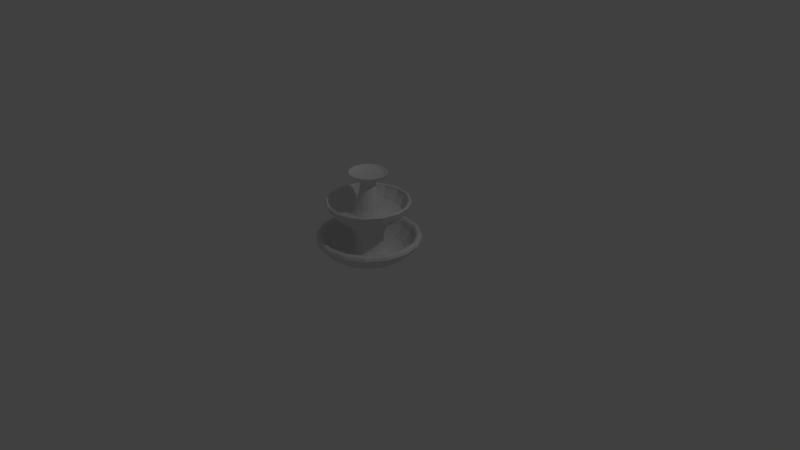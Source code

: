 # Source: Fountain.blend  (saved by Blender 2.79.0; exported with 4.5.12 LTS)
import bpy
from mathutils import Matrix  # noqa: F401  (used for matrix-valued properties, if any)

bpy.ops.wm.read_factory_settings(use_empty=True)
scene = bpy.context.scene
scene.name = 'Scene'

# ---- collections
col_collection_1 = bpy.data.collections.new('Collection 1'); scene.collection.children.link(col_collection_1)

# ---- world
world_world = bpy.data.worlds.new('World'); scene.world = world_world
world_world.color = (0.05088, 0.05088, 0.05088)
world_world.use_sun_shadow = False
world_world.sun_shadow_jitter_overblur = 0.0
world_world.cycles.sampling_method = 'MANUAL'

# ---- cameras
cam_camera = bpy.data.cameras.new('Camera')
cam_camera.clip_end = 100.0
cam_camera.lens = 35.0
cam_camera.sensor_width = 32.0
cam_camera.sensor_height = 18.0
cam_camera.ortho_scale = 7.314
cam_camera.dof.focus_distance = 0.0
cam_camera.dof.aperture_fstop = 128.0

# ---- lights
light_lamp = bpy.data.lights.new('Lamp', 'POINT')
light_lamp.transmission_factor = 0.0
light_lamp.cutoff_distance = 30.0
light_lamp.energy = 100.0
light_lamp.shadow_buffer_clip_start = 1.001
light_lamp.shadow_soft_size = 0.1
light_lamp.shadow_maximum_resolution = 0.006
light_lamp.use_absolute_resolution = True

# ---- meshes
me_plane = bpy.data.meshes.new('Plane')
me_plane.from_pydata([(0.0, 0.0, 7.55e-08), (0.0, 0.4, 7.55e-08), (-0.05269, 0.4905, 7.948e-08), (-0.1116, 0.5691, 8.393e-08), (-0.1779, 0.6373, 8.893e-08), (-0.2498, 0.6801, 9.436e-08), (-0.2879, 0.6708, 9.723e-08), (-0.3099, 0.6492, 9.889e-08), (-0.3046, 0.6205, 9.85e-08), (-0.2777, 0.5968, 9.646e-08), (-0.205, 0.5664, 9.098e-08), (-0.127, 0.508, 8.508e-08), (-0.08091, 0.4528, 8.161e-08), (-0.05592, 0.3851, 7.972e-08), (-0.05028, 0.3208, 7.929e-08), (-0.0593, 0.2577, 7.997e-08), (-0.1191, 0.2035, 8.449e-08), (-0.189, 0.1866, 8.977e-08), (-0.2961, 0.1923, 9.785e-08), (-0.3841, 0.2193, 1.045e-07), (-0.4596, 0.2678, 1.102e-07), (-0.542, 0.3603, 1.164e-07), (-0.572, 0.4249, 1.187e-07), (-0.66, 0.4994, 1.253e-07), (-0.7547, 0.5445, 1.325e-07), (-0.7705, 0.5298, 1.337e-07), (-0.7649, 0.5105, 1.332e-07), (-0.7209, 0.5005, 1.299e-07), (-0.669, 0.4768, 1.26e-07), (-0.6036, 0.4249, 1.211e-07), (-0.5873, 0.3757, 1.198e-07), (-0.5792, 0.3445, 1.192e-07), (-0.5747, 0.2723, 1.189e-07), (-0.6017, 0.2047, 1.209e-07), (-0.6795, 0.1674, 1.268e-07), (-0.7619, 0.1494, 1.33e-07), (-0.8679, 0.1178, 1.41e-07), (-0.9885, 0.09189, 1.501e-07), (-1.054, 0.1235, 1.551e-07), (-1.102, 0.1708, 1.587e-07), (-1.115, 0.2238, 1.597e-07), (-1.144, 0.2475, 1.619e-07), (-1.149, 0.2417, 1.623e-07), (-1.145, 0.2347, 1.62e-07), (-1.132, 0.2211, 1.609e-07), (-1.117, 0.1962, 1.599e-07), (-1.109, 0.173, 1.592e-07), (-1.102, 0.1243, 1.587e-07), (-1.092, 0.0782, 1.58e-07), (-1.09, 0.0, 1.578e-07), (-4.339e-16, -2.889e-08, 6.975e-08), (1.156e-08, 0.3696, 0.1531), (-0.05269, 0.4531, 0.1877), (-0.1116, 0.5257, 0.2178), (-0.1779, 0.5888, 0.2439), (-0.2498, 0.6283, 0.2603), (-0.2879, 0.6197, 0.2567), (-0.3099, 0.5998, 0.2485), (-0.3046, 0.5732, 0.2374), (-0.2777, 0.5514, 0.2284), (-0.205, 0.5232, 0.2167), (-0.127, 0.4693, 0.1944), (-0.08091, 0.4183, 0.1733), (-0.05592, 0.3558, 0.1474), (-0.05028, 0.2964, 0.1228), (-0.0593, 0.238, 0.0986), (-0.1191, 0.188, 0.07789), (-0.189, 0.1724, 0.07142), (-0.2961, 0.1776, 0.07357), (-0.3841, 0.2026, 0.08393), (-0.4596, 0.2474, 0.1025), (-0.542, 0.3329, 0.1379), (-0.572, 0.3926, 0.1626), (-0.66, 0.4614, 0.1911), (-0.7547, 0.503, 0.2084), (-0.7705, 0.4895, 0.2028), (-0.7649, 0.4716, 0.1953), (-0.7209, 0.4624, 0.1915), (-0.669, 0.4405, 0.1825), (-0.6036, 0.3926, 0.1626), (-0.5873, 0.3471, 0.1438), (-0.5792, 0.3183, 0.1318), (-0.5747, 0.2516, 0.1042), (-0.6017, 0.1891, 0.07832), (-0.6795, 0.1547, 0.06408), (-0.7619, 0.138, 0.05717), (-0.8679, 0.1089, 0.04509), (-0.9885, 0.0849, 0.03517), (-1.054, 0.1141, 0.04725), (-1.102, 0.1578, 0.06537), (-1.115, 0.2068, 0.08566), (-1.144, 0.2287, 0.09472), (-1.149, 0.2233, 0.09249), (-1.145, 0.2168, 0.08981), (-1.132, 0.2043, 0.08462), (-1.117, 0.1813, 0.07509), (-1.109, 0.1599, 0.06622), (-1.102, 0.1148, 0.04757), (-1.092, 0.07224, 0.02992), (-1.09, -2.889e-08, 1.52e-07), (-1.669e-15, -5.339e-08, 5.339e-08), (2.135e-08, 0.2828, 0.2828), (-0.05269, 0.3468, 0.3468), (-0.1116, 0.4024, 0.4024), (-0.1779, 0.4507, 0.4507), (-0.2498, 0.4809, 0.4809), (-0.2879, 0.4743, 0.4743), (-0.3099, 0.4591, 0.4591), (-0.3046, 0.4387, 0.4387), (-0.2777, 0.422, 0.422), (-0.205, 0.4005, 0.4005), (-0.127, 0.3592, 0.3592), (-0.08091, 0.3201, 0.3201), (-0.05592, 0.2723, 0.2723), (-0.05028, 0.2268, 0.2268), (-0.0593, 0.1822, 0.1822), (-0.1191, 0.1439, 0.1439), (-0.189, 0.132, 0.132), (-0.2961, 0.1359, 0.1359), (-0.3841, 0.1551, 0.1551), (-0.4596, 0.1894, 0.1894), (-0.542, 0.2548, 0.2548), (-0.572, 0.3005, 0.3005), (-0.66, 0.3531, 0.3531), (-0.7547, 0.385, 0.385), (-0.7705, 0.3746, 0.3746), (-0.7649, 0.3609, 0.3609), (-0.7209, 0.3539, 0.3539), (-0.669, 0.3372, 0.3372), (-0.6036, 0.3005, 0.3005), (-0.5873, 0.2657, 0.2657), (-0.5792, 0.2436, 0.2436), (-0.5747, 0.1926, 0.1926), (-0.6017, 0.1447, 0.1447), (-0.6795, 0.1184, 0.1184), (-0.7619, 0.1056, 0.1056), (-0.8679, 0.08332, 0.08332), (-0.9885, 0.06498, 0.06498), (-1.054, 0.0873, 0.0873), (-1.102, 0.1208, 0.1208), (-1.115, 0.1583, 0.1583), (-1.144, 0.175, 0.175), (-1.149, 0.1709, 0.1709), (-1.145, 0.1659, 0.1659), (-1.132, 0.1564, 0.1564), (-1.117, 0.1387, 0.1387), (-1.109, 0.1224, 0.1224), (-1.102, 0.0879, 0.0879), (-1.092, 0.05529, 0.05529), (-1.09, -5.339e-08, 1.357e-07), (-3.519e-15, -6.975e-08, 2.889e-08), (2.79e-08, 0.1531, 0.3696), (-0.05269, 0.1877, 0.4531), (-0.1116, 0.2178, 0.5257), (-0.1779, 0.2439, 0.5888), (-0.2498, 0.2603, 0.6283), (-0.2879, 0.2567, 0.6197), (-0.3099, 0.2485, 0.5998), (-0.3046, 0.2374, 0.5732), (-0.2777, 0.2284, 0.5514), (-0.205, 0.2167, 0.5232), (-0.127, 0.1944, 0.4693), (-0.08091, 0.1733, 0.4183), (-0.05592, 0.1474, 0.3558), (-0.05028, 0.1228, 0.2964), (-0.0593, 0.0986, 0.238), (-0.1191, 0.07789, 0.188), (-0.189, 0.07142, 0.1724), (-0.2961, 0.07357, 0.1776), (-0.3841, 0.08393, 0.2026), (-0.4596, 0.1025, 0.2474), (-0.542, 0.1379, 0.3329), (-0.572, 0.1626, 0.3926), (-0.66, 0.1911, 0.4614), (-0.7547, 0.2084, 0.503), (-0.7705, 0.2028, 0.4895), (-0.7649, 0.1953, 0.4716), (-0.7209, 0.1915, 0.4624), (-0.669, 0.1825, 0.4405), (-0.6036, 0.1626, 0.3926), (-0.5873, 0.1438, 0.3471), (-0.5792, 0.1318, 0.3183), (-0.5747, 0.1042, 0.2516), (-0.6017, 0.07832, 0.1891), (-0.6795, 0.06408, 0.1547), (-0.7619, 0.05717, 0.138), (-0.8679, 0.04509, 0.1089), (-0.9885, 0.03516, 0.0849), (-1.054, 0.04725, 0.1141), (-1.102, 0.06537, 0.1578), (-1.115, 0.08566, 0.2068), (-1.144, 0.09472, 0.2287), (-1.149, 0.09248, 0.2233), (-1.145, 0.08981, 0.2168), (-1.132, 0.08462, 0.2043), (-1.117, 0.07509, 0.1813), (-1.109, 0.06622, 0.1599), (-1.102, 0.04757, 0.1148), (-1.092, 0.02992, 0.07224), (-1.09, -6.975e-08, 1.112e-07), (-5.7e-15, -7.55e-08, -1.243e-14), (3.02e-08, -1.341e-07, 0.4), (-0.05269, -1.788e-07, 0.4905), (-0.1116, -1.639e-07, 0.5691), (-0.1779, -1.937e-07, 0.6373), (-0.2498, -1.788e-07, 0.6801), (-0.2879, -1.639e-07, 0.6708), (-0.3099, -2.086e-07, 0.6492), (-0.3046, -2.086e-07, 0.6205), (-0.2777, -1.639e-07, 0.5968), (-0.205, -1.937e-07, 0.5664), (-0.127, -1.341e-07, 0.508), (-0.08091, -1.192e-07, 0.4528), (-0.05592, -1.49e-07, 0.3851), (-0.05028, -1.267e-07, 0.3208), (-0.0593, -1.043e-07, 0.2577), (-0.1191, -1.118e-07, 0.2035), (-0.189, -9.686e-08, 0.1866), (-0.2961, -8.941e-08, 0.1923), (-0.3841, -1.043e-07, 0.2193), (-0.4596, -1.118e-07, 0.2678), (-0.542, -7.451e-08, 0.3603), (-0.572, -1.043e-07, 0.4249), (-0.66, -1.192e-07, 0.4994), (-0.7547, -1.341e-07, 0.5445), (-0.7705, -1.192e-07, 0.5298), (-0.7649, -1.192e-07, 0.5105), (-0.7209, -1.639e-07, 0.5005), (-0.669, -1.49e-07, 0.4768), (-0.6036, -1.341e-07, 0.4249), (-0.5873, -7.451e-08, 0.3757), (-0.5792, -1.192e-07, 0.3445), (-0.5747, -1.043e-07, 0.2723), (-0.6017, -1.192e-07, 0.2047), (-0.6795, -1.118e-07, 0.1674), (-0.7619, -1.118e-07, 0.1494), (-0.8679, -8.568e-08, 0.1178), (-0.9885, -8.568e-08, 0.09189), (-1.054, -9.313e-08, 0.1235), (-1.102, -1.08e-07, 0.1708), (-1.115, -1.043e-07, 0.2238), (-1.144, -1.192e-07, 0.2475), (-1.149, -1.118e-07, 0.2417), (-1.145, -1.118e-07, 0.2347), (-1.132, -8.941e-08, 0.2211), (-1.117, -1.192e-07, 0.1962), (-1.109, -1.118e-07, 0.173), (-1.102, -9.313e-08, 0.1243), (-1.092, -8.382e-08, 0.0782), (-1.09, -7.55e-08, 8.229e-08), (-7.881e-15, -6.975e-08, -2.889e-08), (2.79e-08, -0.1531, 0.3696), (-0.05269, -0.1877, 0.4531), (-0.1116, -0.2178, 0.5257), (-0.1779, -0.2439, 0.5888), (-0.2498, -0.2603, 0.6283), (-0.2879, -0.2567, 0.6197), (-0.3099, -0.2485, 0.5998), (-0.3046, -0.2374, 0.5732), (-0.2777, -0.2284, 0.5514), (-0.205, -0.2167, 0.5232), (-0.127, -0.1944, 0.4693), (-0.08091, -0.1733, 0.4183), (-0.05592, -0.1474, 0.3558), (-0.05028, -0.1228, 0.2964), (-0.0593, -0.0986, 0.238), (-0.1191, -0.07789, 0.188), (-0.189, -0.07142, 0.1724), (-0.2961, -0.07357, 0.1776), (-0.3841, -0.08393, 0.2026), (-0.4596, -0.1025, 0.2474), (-0.542, -0.1379, 0.3329), (-0.572, -0.1626, 0.3926), (-0.66, -0.1911, 0.4614), (-0.7547, -0.2084, 0.503), (-0.7705, -0.2028, 0.4895), (-0.7649, -0.1953, 0.4716), (-0.7209, -0.1915, 0.4624), (-0.669, -0.1825, 0.4405), (-0.6036, -0.1626, 0.3926), (-0.5873, -0.1438, 0.3471), (-0.5792, -0.1318, 0.3183), (-0.5747, -0.1042, 0.2516), (-0.6017, -0.07832, 0.1891), (-0.6795, -0.06408, 0.1547), (-0.7619, -0.05717, 0.138), (-0.8679, -0.04509, 0.1089), (-0.9885, -0.03517, 0.0849), (-1.054, -0.04725, 0.1141), (-1.102, -0.06537, 0.1578), (-1.115, -0.08566, 0.2068), (-1.144, -0.09472, 0.2287), (-1.149, -0.09248, 0.2233), (-1.145, -0.08981, 0.2168), (-1.132, -0.08462, 0.2043), (-1.117, -0.07509, 0.1813), (-1.109, -0.06622, 0.1599), (-1.102, -0.04757, 0.1148), (-1.092, -0.02992, 0.07224), (-1.09, -6.975e-08, 5.34e-08), (-9.73e-15, -5.339e-08, -5.339e-08), (2.135e-08, -0.2828, 0.2828), (-0.05269, -0.3468, 0.3468), (-0.1116, -0.4024, 0.4024), (-0.1779, -0.4507, 0.4507), (-0.2498, -0.4809, 0.4809), (-0.2879, -0.4743, 0.4743), (-0.3099, -0.4591, 0.4591), (-0.3046, -0.4387, 0.4387), (-0.2777, -0.422, 0.422), (-0.205, -0.4005, 0.4005), (-0.127, -0.3592, 0.3592), (-0.08091, -0.3201, 0.3201), (-0.05592, -0.2723, 0.2723), (-0.05028, -0.2268, 0.2268), (-0.0593, -0.1822, 0.1822), (-0.1191, -0.1439, 0.1439), (-0.189, -0.132, 0.132), (-0.2961, -0.1359, 0.1359), (-0.3841, -0.1551, 0.1551), (-0.4596, -0.1894, 0.1894), (-0.542, -0.2548, 0.2548), (-0.572, -0.3005, 0.3005), (-0.66, -0.3531, 0.3531), (-0.7547, -0.385, 0.385), (-0.7705, -0.3746, 0.3746), (-0.7649, -0.3609, 0.3609), (-0.7209, -0.3539, 0.3539), (-0.669, -0.3372, 0.3372), (-0.6036, -0.3005, 0.3005), (-0.5873, -0.2657, 0.2657), (-0.5792, -0.2436, 0.2436), (-0.5747, -0.1926, 0.1926), (-0.6017, -0.1447, 0.1447), (-0.6795, -0.1184, 0.1184), (-0.7619, -0.1056, 0.1056), (-0.8679, -0.08332, 0.08332), (-0.9885, -0.06498, 0.06498), (-1.054, -0.0873, 0.0873), (-1.102, -0.1208, 0.1208), (-1.115, -0.1583, 0.1583), (-1.144, -0.175, 0.175), (-1.149, -0.1709, 0.1709), (-1.145, -0.1659, 0.1659), (-1.132, -0.1564, 0.1564), (-1.117, -0.1387, 0.1387), (-1.109, -0.1224, 0.1224), (-1.102, -0.0879, 0.0879), (-1.092, -0.05529, 0.05529), (-1.09, -5.339e-08, 2.891e-08), (-1.097e-14, -2.889e-08, -6.975e-08), (1.156e-08, -0.3696, 0.1531), (-0.05269, -0.4531, 0.1877), (-0.1116, -0.5257, 0.2178), (-0.1779, -0.5888, 0.2439), (-0.2498, -0.6283, 0.2603), (-0.2879, -0.6197, 0.2567), (-0.3099, -0.5998, 0.2485), (-0.3046, -0.5732, 0.2374), (-0.2777, -0.5514, 0.2284), (-0.205, -0.5232, 0.2167), (-0.127, -0.4693, 0.1944), (-0.08091, -0.4183, 0.1733), (-0.05592, -0.3558, 0.1474), (-0.05028, -0.2964, 0.1228), (-0.0593, -0.238, 0.0986), (-0.1191, -0.188, 0.07789), (-0.189, -0.1724, 0.07142), (-0.2961, -0.1776, 0.07357), (-0.3841, -0.2026, 0.08393), (-0.4596, -0.2474, 0.1025), (-0.542, -0.3329, 0.1379), (-0.572, -0.3926, 0.1626), (-0.66, -0.4614, 0.1911), (-0.7547, -0.503, 0.2084), (-0.7705, -0.4895, 0.2028), (-0.7649, -0.4716, 0.1953), (-0.7209, -0.4624, 0.1915), (-0.669, -0.4405, 0.1825), (-0.6036, -0.3926, 0.1626), (-0.5873, -0.3471, 0.1438), (-0.5792, -0.3183, 0.1318), (-0.5747, -0.2516, 0.1042), (-0.6017, -0.1891, 0.07832), (-0.6795, -0.1547, 0.06408), (-0.7619, -0.138, 0.05717), (-0.8679, -0.1089, 0.04509), (-0.9885, -0.0849, 0.03517), (-1.054, -0.1141, 0.04725), (-1.102, -0.1578, 0.06537), (-1.115, -0.2068, 0.08566), (-1.144, -0.2287, 0.09472), (-1.149, -0.2233, 0.09248), (-1.145, -0.2168, 0.08981), (-1.132, -0.2043, 0.08462), (-1.117, -0.1813, 0.07509), (-1.109, -0.1599, 0.06622), (-1.102, -0.1148, 0.04757), (-1.092, -0.07224, 0.02992), (-1.09, -2.889e-08, 1.254e-08), (-1.14e-14, 1.776e-14, -7.55e-08), (-2.47e-14, -0.4, -2.384e-07), (-0.05269, -0.4905, -2.533e-07), (-0.1116, -0.5691, -2.533e-07), (-0.1779, -0.6373, -2.831e-07), (-0.2498, -0.6801, -2.384e-07), (-0.2879, -0.6708, -2.086e-07), (-0.3099, -0.6492, -2.384e-07), (-0.3046, -0.6205, -2.384e-07), (-0.2777, -0.5968, -2.533e-07), (-0.205, -0.5664, -2.831e-07), (-0.127, -0.508, -1.937e-07), (-0.08091, -0.4528, -1.639e-07), (-0.05592, -0.3851, -1.788e-07), (-0.05028, -0.3208, -1.863e-07), (-0.0593, -0.2577, -1.416e-07), (-0.1191, -0.2035, -1.192e-07), (-0.189, -0.1866, -8.941e-08), (-0.2961, -0.1923, -8.196e-08), (-0.3841, -0.2193, -1.043e-07), (-0.4596, -0.2678, -1.192e-07), (-0.542, -0.3603, -7.451e-08), (-0.572, -0.4249, -1.341e-07), (-0.66, -0.4994, -1.49e-07), (-0.7547, -0.5445, -1.639e-07), (-0.7705, -0.5298, -1.192e-07), (-0.7649, -0.5105, -1.192e-07), (-0.7209, -0.5005, -2.086e-07), (-0.669, -0.4768, -1.788e-07), (-0.6036, -0.4249, -1.788e-07), (-0.5873, -0.3757, -5.96e-08), (-0.5792, -0.3445, -1.416e-07), (-0.5747, -0.2723, -9.686e-08), (-0.6017, -0.2047, -1.043e-07), (-0.6795, -0.1674, -8.941e-08), (-0.7619, -0.1494, -7.451e-08), (-0.8679, -0.1178, -4.843e-08), (-0.9885, -0.09189, -2.608e-08), (-1.054, -0.1235, -2.98e-08), (-1.102, -0.1708, -3.725e-08), (-1.115, -0.2238, -5.215e-08), (-1.144, -0.2475, -7.451e-08), (-1.149, -0.2417, -5.96e-08), (-1.145, -0.2347, -5.96e-08), (-1.132, -0.2211, -2.98e-08), (-1.117, -0.1962, -5.215e-08), (-1.109, -0.173, -5.215e-08), (-1.102, -0.1243, -1.863e-08), (-1.092, -0.0782, -1.49e-08), (-1.09, -3.997e-15, 6.793e-09), (-1.097e-14, 2.889e-08, -6.975e-08), (-1.156e-08, -0.3696, -0.1531), (-0.05269, -0.4531, -0.1877), (-0.1116, -0.5257, -0.2178), (-0.1779, -0.5888, -0.2439), (-0.2498, -0.6283, -0.2603), (-0.2879, -0.6197, -0.2567), (-0.3099, -0.5998, -0.2485), (-0.3046, -0.5732, -0.2374), (-0.2777, -0.5514, -0.2284), (-0.205, -0.5232, -0.2167), (-0.127, -0.4693, -0.1944), (-0.08091, -0.4183, -0.1733), (-0.05592, -0.3558, -0.1474), (-0.05028, -0.2964, -0.1228), (-0.0593, -0.238, -0.0986), (-0.1191, -0.188, -0.07789), (-0.189, -0.1724, -0.07142), (-0.2961, -0.1776, -0.07357), (-0.3841, -0.2026, -0.08393), (-0.4596, -0.2474, -0.1025), (-0.542, -0.3329, -0.1379), (-0.572, -0.3926, -0.1626), (-0.66, -0.4614, -0.1911), (-0.7547, -0.503, -0.2084), (-0.7705, -0.4895, -0.2028), (-0.7649, -0.4716, -0.1953), (-0.7209, -0.4624, -0.1915), (-0.669, -0.4405, -0.1825), (-0.6036, -0.3926, -0.1626), (-0.5873, -0.3471, -0.1438), (-0.5792, -0.3183, -0.1318), (-0.5747, -0.2516, -0.1042), (-0.6017, -0.1891, -0.07832), (-0.6795, -0.1547, -0.06408), (-0.7619, -0.138, -0.05717), (-0.8679, -0.1089, -0.04509), (-0.9885, -0.0849, -0.03517), (-1.054, -0.1141, -0.04725), (-1.102, -0.1578, -0.06537), (-1.115, -0.2068, -0.08566), (-1.144, -0.2287, -0.09472), (-1.149, -0.2233, -0.09248), (-1.145, -0.2168, -0.08981), (-1.132, -0.2043, -0.08462), (-1.117, -0.1813, -0.07509), (-1.109, -0.1599, -0.06622), (-1.102, -0.1148, -0.04757), (-1.092, -0.07224, -0.02992), (-1.09, 2.889e-08, 1.254e-08), (-9.73e-15, 5.339e-08, -5.339e-08), (-2.135e-08, -0.2828, -0.2828), (-0.05269, -0.3468, -0.3468), (-0.1116, -0.4024, -0.4024), (-0.1779, -0.4507, -0.4507), (-0.2498, -0.4809, -0.4809), (-0.2879, -0.4743, -0.4743), (-0.3099, -0.4591, -0.4591), (-0.3046, -0.4387, -0.4387), (-0.2777, -0.422, -0.422), (-0.205, -0.4005, -0.4005), (-0.127, -0.3592, -0.3592), (-0.08091, -0.3201, -0.3201), (-0.05592, -0.2723, -0.2723), (-0.05028, -0.2268, -0.2268), (-0.0593, -0.1822, -0.1822), (-0.1191, -0.1439, -0.1439), (-0.189, -0.132, -0.132), (-0.2961, -0.1359, -0.1359), (-0.3841, -0.1551, -0.1551), (-0.4596, -0.1894, -0.1894), (-0.542, -0.2548, -0.2548), (-0.572, -0.3005, -0.3005), (-0.66, -0.3531, -0.3531), (-0.7547, -0.385, -0.385), (-0.7705, -0.3746, -0.3746), (-0.7649, -0.3609, -0.3609), (-0.7209, -0.3539, -0.3539), (-0.669, -0.3372, -0.3372), (-0.6036, -0.3005, -0.3005), (-0.5873, -0.2657, -0.2657), (-0.5792, -0.2436, -0.2436), (-0.5747, -0.1926, -0.1926), (-0.6017, -0.1447, -0.1447), (-0.6795, -0.1184, -0.1184), (-0.7619, -0.1056, -0.1056), (-0.8679, -0.08332, -0.08332), (-0.9885, -0.06498, -0.06498), (-1.054, -0.0873, -0.0873), (-1.102, -0.1208, -0.1208), (-1.115, -0.1583, -0.1583), (-1.144, -0.175, -0.175), (-1.149, -0.1709, -0.1709), (-1.145, -0.1659, -0.1659), (-1.132, -0.1564, -0.1564), (-1.117, -0.1387, -0.1387), (-1.109, -0.1224, -0.1224), (-1.102, -0.0879, -0.0879), (-1.092, -0.05529, -0.05529), (-1.09, 5.339e-08, 2.891e-08), (-7.881e-15, 6.975e-08, -2.889e-08), (-2.79e-08, -0.1531, -0.3696), (-0.05269, -0.1877, -0.4531), (-0.1116, -0.2178, -0.5257), (-0.1779, -0.2439, -0.5888), (-0.2498, -0.2603, -0.6283), (-0.2879, -0.2567, -0.6197), (-0.3099, -0.2485, -0.5998), (-0.3046, -0.2374, -0.5732), (-0.2777, -0.2284, -0.5514), (-0.205, -0.2167, -0.5232), (-0.127, -0.1944, -0.4693), (-0.08091, -0.1733, -0.4183), (-0.05592, -0.1474, -0.3558), (-0.05028, -0.1228, -0.2964), (-0.0593, -0.0986, -0.238), (-0.1191, -0.07789, -0.188), (-0.189, -0.07142, -0.1724), (-0.2961, -0.07357, -0.1776), (-0.3841, -0.08393, -0.2026), (-0.4596, -0.1025, -0.2474), (-0.542, -0.1379, -0.3329), (-0.572, -0.1626, -0.3926), (-0.66, -0.1911, -0.4614), (-0.7547, -0.2084, -0.503), (-0.7705, -0.2027, -0.4895), (-0.7649, -0.1953, -0.4716), (-0.7209, -0.1915, -0.4624), (-0.669, -0.1825, -0.4405), (-0.6036, -0.1626, -0.3926), (-0.5873, -0.1438, -0.3471), (-0.5792, -0.1318, -0.3183), (-0.5747, -0.1042, -0.2516), (-0.6017, -0.07832, -0.1891), (-0.6795, -0.06408, -0.1547), (-0.7619, -0.05717, -0.138), (-0.8679, -0.04509, -0.1089), (-0.9885, -0.03516, -0.0849), (-1.054, -0.04725, -0.1141), (-1.102, -0.06537, -0.1578), (-1.115, -0.08566, -0.2068), (-1.144, -0.09472, -0.2287), (-1.149, -0.09248, -0.2233), (-1.145, -0.08981, -0.2168), (-1.132, -0.08462, -0.2043), (-1.117, -0.07509, -0.1813), (-1.109, -0.06622, -0.1599), (-1.102, -0.04757, -0.1148), (-1.092, -0.02992, -0.07224), (-1.09, 6.975e-08, 5.34e-08), (-5.7e-15, 7.55e-08, 2.487e-14), (-3.02e-08, 3.129e-07, -0.4), (-0.05269, 3.278e-07, -0.4905), (-0.1116, 3.427e-07, -0.5691), (-0.1779, 3.427e-07, -0.6373), (-0.2498, 3.427e-07, -0.6801), (-0.2879, 3.278e-07, -0.6708), (-0.3099, 3.576e-07, -0.6492), (-0.3046, 3.725e-07, -0.6205), (-0.2777, 3.874e-07, -0.5968), (-0.205, 3.427e-07, -0.5664), (-0.127, 2.384e-07, -0.508), (-0.08091, 2.235e-07, -0.4528), (-0.05592, 2.384e-07, -0.3851), (-0.05028, 2.31e-07, -0.3208), (-0.0593, 1.788e-07, -0.2577), (-0.1191, 1.192e-07, -0.2035), (-0.189, 1.043e-07, -0.1866), (-0.2961, 1.49e-07, -0.1923), (-0.3841, 1.565e-07, -0.2193), (-0.4596, 1.937e-07, -0.2678), (-0.542, 1.639e-07, -0.3603), (-0.572, 2.533e-07, -0.4249), (-0.66, 2.831e-07, -0.4994), (-0.7547, 3.278e-07, -0.5445), (-0.7705, 2.682e-07, -0.5298), (-0.7649, 2.682e-07, -0.5105), (-0.7209, 3.576e-07, -0.5005), (-0.669, 2.831e-07, -0.4768), (-0.6036, 2.831e-07, -0.4249), (-0.5873, 1.639e-07, -0.3757), (-0.5792, 2.533e-07, -0.3445), (-0.5747, 1.639e-07, -0.2723), (-0.6017, 1.788e-07, -0.2047), (-0.6795, 1.453e-07, -0.1674), (-0.7619, 1.416e-07, -0.1494), (-0.8679, 1.267e-07, -0.1178), (-0.9885, 1.155e-07, -0.09189), (-1.054, 1.267e-07, -0.1235), (-1.102, 1.341e-07, -0.1708), (-1.115, 1.416e-07, -0.2238), (-1.144, 1.639e-07, -0.2475), (-1.149, 1.863e-07, -0.2417), (-1.145, 1.639e-07, -0.2347), (-1.132, 1.341e-07, -0.2211), (-1.117, 1.49e-07, -0.1962), (-1.109, 1.49e-07, -0.173), (-1.102, 1.192e-07, -0.1243), (-1.092, 1.062e-07, -0.0782), (-1.09, 7.55e-08, 8.229e-08), (-3.519e-15, 6.975e-08, 2.889e-08), (-2.79e-08, 0.1531, -0.3696), (-0.05269, 0.1877, -0.4531), (-0.1116, 0.2178, -0.5257), (-0.1779, 0.2439, -0.5888), (-0.2498, 0.2603, -0.6283), (-0.2879, 0.2567, -0.6197), (-0.3099, 0.2485, -0.5998), (-0.3046, 0.2374, -0.5732), (-0.2777, 0.2284, -0.5514), (-0.205, 0.2167, -0.5232), (-0.127, 0.1944, -0.4693), (-0.08091, 0.1733, -0.4183), (-0.05592, 0.1474, -0.3558), (-0.05028, 0.1228, -0.2964), (-0.0593, 0.0986, -0.238), (-0.1191, 0.07789, -0.188), (-0.189, 0.07142, -0.1724), (-0.2961, 0.07357, -0.1776), (-0.3841, 0.08393, -0.2026), (-0.4596, 0.1025, -0.2474), (-0.542, 0.1379, -0.3329), (-0.572, 0.1626, -0.3926), (-0.66, 0.1911, -0.4614), (-0.7547, 0.2084, -0.503), (-0.7705, 0.2028, -0.4895), (-0.7649, 0.1953, -0.4716), (-0.7209, 0.1915, -0.4624), (-0.669, 0.1825, -0.4405), (-0.6036, 0.1626, -0.3926), (-0.5873, 0.1438, -0.3471), (-0.5792, 0.1318, -0.3183), (-0.5747, 0.1042, -0.2516), (-0.6017, 0.07832, -0.1891), (-0.6795, 0.06408, -0.1547), (-0.7619, 0.05717, -0.138), (-0.8679, 0.04509, -0.1089), (-0.9885, 0.03517, -0.0849), (-1.054, 0.04725, -0.1141), (-1.102, 0.06537, -0.1578), (-1.115, 0.08566, -0.2068), (-1.144, 0.09472, -0.2287), (-1.149, 0.09249, -0.2233), (-1.145, 0.08981, -0.2168), (-1.132, 0.08462, -0.2043), (-1.117, 0.07509, -0.1813), (-1.109, 0.06622, -0.1599), (-1.102, 0.04757, -0.1148), (-1.092, 0.02992, -0.07224), (-1.09, 6.975e-08, 1.112e-07), (-1.669e-15, 5.339e-08, 5.339e-08), (-2.135e-08, 0.2828, -0.2828), (-0.05269, 0.3468, -0.3468), (-0.1116, 0.4024, -0.4024), (-0.1779, 0.4507, -0.4507), (-0.2498, 0.4809, -0.4809), (-0.2879, 0.4743, -0.4743), (-0.3099, 0.4591, -0.4591), (-0.3046, 0.4387, -0.4387), (-0.2777, 0.422, -0.422), (-0.205, 0.4005, -0.4005), (-0.127, 0.3592, -0.3592), (-0.08091, 0.3201, -0.3201), (-0.05592, 0.2723, -0.2723), (-0.05028, 0.2268, -0.2268), (-0.0593, 0.1822, -0.1822), (-0.1191, 0.1439, -0.1439), (-0.189, 0.132, -0.132), (-0.2961, 0.1359, -0.1359), (-0.3841, 0.1551, -0.1551), (-0.4596, 0.1894, -0.1894), (-0.542, 0.2548, -0.2548), (-0.572, 0.3005, -0.3005), (-0.66, 0.3531, -0.3531), (-0.7547, 0.385, -0.385), (-0.7705, 0.3746, -0.3746), (-0.7649, 0.3609, -0.3609), (-0.7209, 0.3539, -0.3539), (-0.669, 0.3372, -0.3372), (-0.6036, 0.3005, -0.3005), (-0.5873, 0.2657, -0.2657), (-0.5792, 0.2436, -0.2436), (-0.5747, 0.1926, -0.1926), (-0.6017, 0.1447, -0.1447), (-0.6795, 0.1184, -0.1184), (-0.7619, 0.1056, -0.1056), (-0.8679, 0.08332, -0.08332), (-0.9885, 0.06498, -0.06498), (-1.054, 0.0873, -0.0873), (-1.102, 0.1208, -0.1208), (-1.115, 0.1583, -0.1583), (-1.144, 0.175, -0.175), (-1.149, 0.1709, -0.1709), (-1.145, 0.1659, -0.1659), (-1.132, 0.1564, -0.1564), (-1.117, 0.1387, -0.1387), (-1.109, 0.1224, -0.1224), (-1.102, 0.0879, -0.0879), (-1.092, 0.05529, -0.05529), (-1.09, 5.339e-08, 1.357e-07), (-4.339e-16, 2.889e-08, 6.975e-08), (-1.156e-08, 0.3696, -0.1531), (-0.05269, 0.4531, -0.1877), (-0.1116, 0.5257, -0.2178), (-0.1779, 0.5888, -0.2439), (-0.2498, 0.6283, -0.2603), (-0.2879, 0.6197, -0.2567), (-0.3099, 0.5998, -0.2485), (-0.3046, 0.5732, -0.2374), (-0.2777, 0.5514, -0.2284), (-0.205, 0.5232, -0.2167), (-0.127, 0.4693, -0.1944), (-0.08091, 0.4183, -0.1733), (-0.05592, 0.3558, -0.1474), (-0.05028, 0.2964, -0.1228), (-0.0593, 0.238, -0.0986), (-0.1191, 0.188, -0.07789), (-0.189, 0.1724, -0.07142), (-0.2961, 0.1776, -0.07357), (-0.3841, 0.2026, -0.08393), (-0.4596, 0.2474, -0.1025), (-0.542, 0.3329, -0.1379), (-0.572, 0.3926, -0.1626), (-0.66, 0.4614, -0.1911), (-0.7547, 0.503, -0.2084), (-0.7705, 0.4895, -0.2027), (-0.7649, 0.4716, -0.1953), (-0.7209, 0.4624, -0.1915), (-0.669, 0.4405, -0.1825), (-0.6036, 0.3926, -0.1626), (-0.5873, 0.3471, -0.1438), (-0.5792, 0.3183, -0.1318), (-0.5747, 0.2516, -0.1042), (-0.6017, 0.1891, -0.07832), (-0.6795, 0.1547, -0.06408), (-0.7619, 0.138, -0.05717), (-0.8679, 0.1089, -0.04509), (-0.9885, 0.0849, -0.03516), (-1.054, 0.1141, -0.04725), (-1.102, 0.1578, -0.06537), (-1.115, 0.2068, -0.08566), (-1.144, 0.2287, -0.09472), (-1.149, 0.2233, -0.09248), (-1.145, 0.2168, -0.08981), (-1.132, 0.2043, -0.08462), (-1.117, 0.1813, -0.07509), (-1.109, 0.1599, -0.06622), (-1.102, 0.1148, -0.04757), (-1.092, 0.07224, -0.02992), (-1.09, 2.889e-08, 1.52e-07), (-7.676e-22, -3.197e-14, 7.55e-08), (3.275e-14, 0.4, 3.576e-07), (-0.05269, 0.4905, 3.874e-07), (-0.1116, 0.5691, 3.725e-07), (-0.1779, 0.6373, 4.172e-07), (-0.2498, 0.6801, 4.023e-07), (-0.2879, 0.6708, 4.619e-07), (-0.3099, 0.6492, 4.619e-07), (-0.3046, 0.6205, 5.066e-07), (-0.2777, 0.5968, 5.513e-07), (-0.205, 0.5664, 4.023e-07), (-0.127, 0.508, 2.831e-07), (-0.08091, 0.4528, 2.831e-07), (-0.05592, 0.3851, 2.98e-07), (-0.05028, 0.3208, 2.533e-07), (-0.0593, 0.2577, 2.235e-07), (-0.1191, 0.2035, 1.192e-07), (-0.189, 0.1866, 1.49e-07), (-0.2961, 0.1923, 2.086e-07), (-0.3841, 0.2193, 2.161e-07), (-0.4596, 0.2678, 2.608e-07), (-0.542, 0.3603, 2.384e-07), (-0.572, 0.4249, 3.427e-07), (-0.66, 0.4994, 4.023e-07), (-0.7547, 0.5445, 4.47e-07), (-0.7705, 0.5298, 4.172e-07), (-0.7649, 0.5105, 4.023e-07), (-0.7209, 0.5005, 5.215e-07), (-0.669, 0.4768, 4.172e-07), (-0.6036, 0.4249, 3.725e-07), (-0.5873, 0.3757, 2.086e-07), (-0.5792, 0.3445, 3.502e-07), (-0.5747, 0.2723, 2.31e-07), (-0.6017, 0.2047, 2.533e-07), (-0.6795, 0.1674, 2.161e-07), (-0.7619, 0.1494, 2.161e-07), (-0.8679, 0.1178, 1.974e-07), (-0.9885, 0.09189, 2.049e-07), (-1.054, 0.1235, 2.31e-07), (-1.102, 0.1708, 2.459e-07), (-1.115, 0.2238, 2.608e-07), (-1.144, 0.2475, 2.831e-07), (-1.149, 0.2417, 2.98e-07), (-1.145, 0.2347, 2.757e-07), (-1.132, 0.2211, 2.533e-07), (-1.117, 0.1962, 2.608e-07), (-1.109, 0.173, 2.57e-07), (-1.102, 0.1243, 2.235e-07), (-1.092, 0.0782, 1.974e-07), (-1.09, -2.842e-14, 1.578e-07)], [], [(23, 24, 74, 73), (10, 11, 61, 60), (37, 38, 88, 87), (24, 25, 75, 74), (11, 12, 62, 61), (38, 39, 89, 88), (25, 26, 76, 75), (12, 13, 63, 62), (39, 40, 90, 89), (26, 27, 77, 76), (13, 14, 64, 63), (40, 41, 91, 90), (0, 1, 51, 50), (27, 28, 78, 77), (14, 15, 65, 64), (41, 42, 92, 91), (1, 2, 52, 51), (28, 29, 79, 78), (15, 16, 66, 65), (42, 43, 93, 92), (2, 3, 53, 52), (29, 30, 80, 79), (16, 17, 67, 66), (43, 44, 94, 93), (3, 4, 54, 53), (30, 31, 81, 80), (17, 18, 68, 67), (44, 45, 95, 94), (4, 5, 55, 54), (31, 32, 82, 81), (18, 19, 69, 68), (45, 46, 96, 95), (5, 6, 56, 55), (32, 33, 83, 82), (19, 20, 70, 69), (46, 47, 97, 96), (6, 7, 57, 56), (33, 34, 84, 83), (20, 21, 71, 70), (47, 48, 98, 97), (7, 8, 58, 57), (34, 35, 85, 84), (21, 22, 72, 71), (48, 49, 99, 98), (8, 9, 59, 58), (35, 36, 86, 85), (22, 23, 73, 72), (9, 10, 60, 59), (36, 37, 87, 86), (91, 92, 142, 141), (51, 52, 102, 101), (78, 79, 129, 128), (65, 66, 116, 115), (92, 93, 143, 142), (52, 53, 103, 102), (79, 80, 130, 129), (66, 67, 117, 116), (93, 94, 144, 143), (53, 54, 104, 103), (80, 81, 131, 130), (67, 68, 118, 117), (94, 95, 145, 144), (54, 55, 105, 104), (81, 82, 132, 131), (68, 69, 119, 118), (95, 96, 146, 145), (55, 56, 106, 105), (82, 83, 133, 132), (69, 70, 120, 119), (96, 97, 147, 146), (56, 57, 107, 106), (83, 84, 134, 133), (70, 71, 121, 120), (97, 98, 148, 147), (57, 58, 108, 107), (84, 85, 135, 134), (71, 72, 122, 121), (98, 99, 149, 148), (58, 59, 109, 108), (85, 86, 136, 135), (72, 73, 123, 122), (59, 60, 110, 109), (86, 87, 137, 136), (73, 74, 124, 123), (60, 61, 111, 110), (87, 88, 138, 137), (74, 75, 125, 124), (61, 62, 112, 111), (88, 89, 139, 138), (75, 76, 126, 125), (62, 63, 113, 112), (89, 90, 140, 139), (76, 77, 127, 126), (63, 64, 114, 113), (90, 91, 141, 140), (50, 51, 101, 100), (77, 78, 128, 127), (64, 65, 115, 114), (109, 110, 160, 159), (136, 137, 187, 186), (123, 124, 174, 173), (110, 111, 161, 160), (137, 138, 188, 187), (124, 125, 175, 174), (111, 112, 162, 161), (138, 139, 189, 188), (125, 126, 176, 175), (112, 113, 163, 162), (139, 140, 190, 189), (126, 127, 177, 176), (113, 114, 164, 163), (140, 141, 191, 190), (100, 101, 151, 150), (127, 128, 178, 177), (114, 115, 165, 164), (141, 142, 192, 191), (101, 102, 152, 151), (128, 129, 179, 178), (115, 116, 166, 165), (142, 143, 193, 192), (102, 103, 153, 152), (129, 130, 180, 179), (116, 117, 167, 166), (143, 144, 194, 193), (103, 104, 154, 153), (130, 131, 181, 180), (117, 118, 168, 167), (144, 145, 195, 194), (104, 105, 155, 154), (131, 132, 182, 181), (118, 119, 169, 168), (145, 146, 196, 195), (105, 106, 156, 155), (132, 133, 183, 182), (119, 120, 170, 169), (146, 147, 197, 196), (106, 107, 157, 156), (133, 134, 184, 183), (120, 121, 171, 170), (147, 148, 198, 197), (107, 108, 158, 157), (134, 135, 185, 184), (121, 122, 172, 171), (148, 149, 199, 198), (108, 109, 159, 158), (135, 136, 186, 185), (122, 123, 173, 172), (194, 195, 245, 244), (154, 155, 205, 204), (181, 182, 232, 231), (168, 169, 219, 218), (195, 196, 246, 245), (155, 156, 206, 205), (182, 183, 233, 232), (169, 170, 220, 219), (196, 197, 247, 246), (156, 157, 207, 206), (183, 184, 234, 233), (170, 171, 221, 220), (197, 198, 248, 247), (157, 158, 208, 207), (184, 185, 235, 234), (171, 172, 222, 221), (198, 199, 249, 248), (158, 159, 209, 208), (185, 186, 236, 235), (172, 173, 223, 222), (159, 160, 210, 209), (186, 187, 237, 236), (173, 174, 224, 223), (160, 161, 211, 210), (187, 188, 238, 237), (174, 175, 225, 224), (161, 162, 212, 211), (188, 189, 239, 238), (175, 176, 226, 225), (162, 163, 213, 212), (189, 190, 240, 239), (176, 177, 227, 226), (163, 164, 214, 213), (190, 191, 241, 240), (150, 151, 201, 200), (177, 178, 228, 227), (164, 165, 215, 214), (191, 192, 242, 241), (151, 152, 202, 201), (178, 179, 229, 228), (165, 166, 216, 215), (192, 193, 243, 242), (152, 153, 203, 202), (179, 180, 230, 229), (166, 167, 217, 216), (193, 194, 244, 243), (153, 154, 204, 203), (180, 181, 231, 230), (167, 168, 218, 217), (212, 213, 263, 262), (239, 240, 290, 289), (226, 227, 277, 276), (213, 214, 264, 263), (240, 241, 291, 290), (200, 201, 251, 250), (227, 228, 278, 277), (214, 215, 265, 264), (241, 242, 292, 291), (201, 202, 252, 251), (228, 229, 279, 278), (215, 216, 266, 265), (242, 243, 293, 292), (202, 203, 253, 252), (229, 230, 280, 279), (216, 217, 267, 266), (243, 244, 294, 293), (203, 204, 254, 253), (230, 231, 281, 280), (217, 218, 268, 267), (244, 245, 295, 294), (204, 205, 255, 254), (231, 232, 282, 281), (218, 219, 269, 268), (245, 246, 296, 295), (205, 206, 256, 255), (232, 233, 283, 282), (219, 220, 270, 269), (246, 247, 297, 296), (206, 207, 257, 256), (233, 234, 284, 283), (220, 221, 271, 270), (247, 248, 298, 297), (207, 208, 258, 257), (234, 235, 285, 284), (221, 222, 272, 271), (248, 249, 299, 298), (208, 209, 259, 258), (235, 236, 286, 285), (222, 223, 273, 272), (209, 210, 260, 259), (236, 237, 287, 286), (223, 224, 274, 273), (210, 211, 261, 260), (237, 238, 288, 287), (224, 225, 275, 274), (211, 212, 262, 261), (238, 239, 289, 288), (225, 226, 276, 275), (297, 298, 348, 347), (257, 258, 308, 307), (284, 285, 335, 334), (271, 272, 322, 321), (298, 299, 349, 348), (258, 259, 309, 308), (285, 286, 336, 335), (272, 273, 323, 322), (259, 260, 310, 309), (286, 287, 337, 336), (273, 274, 324, 323), (260, 261, 311, 310), (287, 288, 338, 337), (274, 275, 325, 324), (261, 262, 312, 311), (288, 289, 339, 338), (275, 276, 326, 325), (262, 263, 313, 312), (289, 290, 340, 339), (276, 277, 327, 326), (263, 264, 314, 313), (290, 291, 341, 340), (250, 251, 301, 300), (277, 278, 328, 327), (264, 265, 315, 314), (291, 292, 342, 341), (251, 252, 302, 301), (278, 279, 329, 328), (265, 266, 316, 315), (292, 293, 343, 342), (252, 253, 303, 302), (279, 280, 330, 329), (266, 267, 317, 316), (293, 294, 344, 343), (253, 254, 304, 303), (280, 281, 331, 330), (267, 268, 318, 317), (294, 295, 345, 344), (254, 255, 305, 304), (281, 282, 332, 331), (268, 269, 319, 318), (295, 296, 346, 345), (255, 256, 306, 305), (282, 283, 333, 332), (269, 270, 320, 319), (296, 297, 347, 346), (256, 257, 307, 306), (283, 284, 334, 333), (270, 271, 321, 320), (315, 316, 366, 365), (342, 343, 393, 392), (302, 303, 353, 352), (329, 330, 380, 379), (316, 317, 367, 366), (343, 344, 394, 393), (303, 304, 354, 353), (330, 331, 381, 380), (317, 318, 368, 367), (344, 345, 395, 394), (304, 305, 355, 354), (331, 332, 382, 381), (318, 319, 369, 368), (345, 346, 396, 395), (305, 306, 356, 355), (332, 333, 383, 382), (319, 320, 370, 369), (346, 347, 397, 396), (306, 307, 357, 356), (333, 334, 384, 383), (320, 321, 371, 370), (347, 348, 398, 397), (307, 308, 358, 357), (334, 335, 385, 384), (321, 322, 372, 371), (348, 349, 399, 398), (308, 309, 359, 358), (335, 336, 386, 385), (322, 323, 373, 372), (309, 310, 360, 359), (336, 337, 387, 386), (323, 324, 374, 373), (310, 311, 361, 360), (337, 338, 388, 387), (324, 325, 375, 374), (311, 312, 362, 361), (338, 339, 389, 388), (325, 326, 376, 375), (312, 313, 363, 362), (339, 340, 390, 389), (326, 327, 377, 376), (313, 314, 364, 363), (340, 341, 391, 390), (300, 301, 351, 350), (327, 328, 378, 377), (314, 315, 365, 364), (341, 342, 392, 391), (301, 302, 352, 351), (328, 329, 379, 378), (360, 361, 411, 410), (387, 388, 438, 437), (374, 375, 425, 424), (361, 362, 412, 411), (388, 389, 439, 438), (375, 376, 426, 425), (362, 363, 413, 412), (389, 390, 440, 439), (376, 377, 427, 426), (363, 364, 414, 413), (390, 391, 441, 440), (350, 351, 401, 400), (377, 378, 428, 427), (364, 365, 415, 414), (391, 392, 442, 441), (351, 352, 402, 401), (378, 379, 429, 428), (365, 366, 416, 415), (392, 393, 443, 442), (352, 353, 403, 402), (379, 380, 430, 429), (366, 367, 417, 416), (393, 394, 444, 443), (353, 354, 404, 403), (380, 381, 431, 430), (367, 368, 418, 417), (394, 395, 445, 444), (354, 355, 405, 404), (381, 382, 432, 431), (368, 369, 419, 418), (395, 396, 446, 445), (355, 356, 406, 405), (382, 383, 433, 432), (369, 370, 420, 419), (396, 397, 447, 446), (356, 357, 407, 406), (383, 384, 434, 433), (370, 371, 421, 420), (397, 398, 448, 447), (357, 358, 408, 407), (384, 385, 435, 434), (371, 372, 422, 421), (398, 399, 449, 448), (358, 359, 409, 408), (385, 386, 436, 435), (372, 373, 423, 422), (359, 360, 410, 409), (386, 387, 437, 436), (373, 374, 424, 423), (418, 419, 469, 468), (445, 446, 496, 495), (405, 406, 456, 455), (432, 433, 483, 482), (419, 420, 470, 469), (446, 447, 497, 496), (406, 407, 457, 456), (433, 434, 484, 483), (420, 421, 471, 470), (447, 448, 498, 497), (407, 408, 458, 457), (434, 435, 485, 484), (421, 422, 472, 471), (448, 449, 499, 498), (408, 409, 459, 458), (435, 436, 486, 485), (422, 423, 473, 472), (409, 410, 460, 459), (436, 437, 487, 486), (423, 424, 474, 473), (410, 411, 461, 460), (437, 438, 488, 487), (424, 425, 475, 474), (411, 412, 462, 461), (438, 439, 489, 488), (425, 426, 476, 475), (412, 413, 463, 462), (439, 440, 490, 489), (426, 427, 477, 476), (413, 414, 464, 463), (440, 441, 491, 490), (400, 401, 451, 450), (427, 428, 478, 477), (414, 415, 465, 464), (441, 442, 492, 491), (401, 402, 452, 451), (428, 429, 479, 478), (415, 416, 466, 465), (442, 443, 493, 492), (402, 403, 453, 452), (429, 430, 480, 479), (416, 417, 467, 466), (443, 444, 494, 493), (403, 404, 454, 453), (430, 431, 481, 480), (417, 418, 468, 467), (444, 445, 495, 494), (404, 405, 455, 454), (431, 432, 482, 481), (463, 464, 514, 513), (490, 491, 541, 540), (450, 451, 501, 500), (477, 478, 528, 527), (464, 465, 515, 514), (491, 492, 542, 541), (451, 452, 502, 501), (478, 479, 529, 528), (465, 466, 516, 515), (492, 493, 543, 542), (452, 453, 503, 502), (479, 480, 530, 529), (466, 467, 517, 516), (493, 494, 544, 543), (453, 454, 504, 503), (480, 481, 531, 530), (467, 468, 518, 517), (494, 495, 545, 544), (454, 455, 505, 504), (481, 482, 532, 531), (468, 469, 519, 518), (495, 496, 546, 545), (455, 456, 506, 505), (482, 483, 533, 532), (469, 470, 520, 519), (496, 497, 547, 546), (456, 457, 507, 506), (483, 484, 534, 533), (470, 471, 521, 520), (497, 498, 548, 547), (457, 458, 508, 507), (484, 485, 535, 534), (471, 472, 522, 521), (498, 499, 549, 548), (458, 459, 509, 508), (485, 486, 536, 535), (472, 473, 523, 522), (459, 460, 510, 509), (486, 487, 537, 536), (473, 474, 524, 523), (460, 461, 511, 510), (487, 488, 538, 537), (474, 475, 525, 524), (461, 462, 512, 511), (488, 489, 539, 538), (475, 476, 526, 525), (462, 463, 513, 512), (489, 490, 540, 539), (476, 477, 527, 526), (521, 522, 572, 571), (548, 549, 599, 598), (508, 509, 559, 558), (535, 536, 586, 585), (522, 523, 573, 572), (509, 510, 560, 559), (536, 537, 587, 586), (523, 524, 574, 573), (510, 511, 561, 560), (537, 538, 588, 587), (524, 525, 575, 574), (511, 512, 562, 561), (538, 539, 589, 588), (525, 526, 576, 575), (512, 513, 563, 562), (539, 540, 590, 589), (526, 527, 577, 576), (513, 514, 564, 563), (540, 541, 591, 590), (500, 501, 551, 550), (527, 528, 578, 577), (514, 515, 565, 564), (541, 542, 592, 591), (501, 502, 552, 551), (528, 529, 579, 578), (515, 516, 566, 565), (542, 543, 593, 592), (502, 503, 553, 552), (529, 530, 580, 579), (516, 517, 567, 566), (543, 544, 594, 593), (503, 504, 554, 553), (530, 531, 581, 580), (517, 518, 568, 567), (544, 545, 595, 594), (504, 505, 555, 554), (531, 532, 582, 581), (518, 519, 569, 568), (545, 546, 596, 595), (505, 506, 556, 555), (532, 533, 583, 582), (519, 520, 570, 569), (546, 547, 597, 596), (506, 507, 557, 556), (533, 534, 584, 583), (520, 521, 571, 570), (547, 548, 598, 597), (507, 508, 558, 557), (534, 535, 585, 584), (566, 567, 617, 616), (593, 594, 644, 643), (553, 554, 604, 603), (580, 581, 631, 630), (567, 568, 618, 617), (594, 595, 645, 644), (554, 555, 605, 604), (581, 582, 632, 631), (568, 569, 619, 618), (595, 596, 646, 645), (555, 556, 606, 605), (582, 583, 633, 632), (569, 570, 620, 619), (596, 597, 647, 646), (556, 557, 607, 606), (583, 584, 634, 633), (570, 571, 621, 620), (597, 598, 648, 647), (557, 558, 608, 607), (584, 585, 635, 634), (571, 572, 622, 621), (598, 599, 649, 648), (558, 559, 609, 608), (585, 586, 636, 635), (572, 573, 623, 622), (559, 560, 610, 609), (586, 587, 637, 636), (573, 574, 624, 623), (560, 561, 611, 610), (587, 588, 638, 637), (574, 575, 625, 624), (561, 562, 612, 611), (588, 589, 639, 638), (575, 576, 626, 625), (562, 563, 613, 612), (589, 590, 640, 639), (576, 577, 627, 626), (563, 564, 614, 613), (590, 591, 641, 640), (550, 551, 601, 600), (577, 578, 628, 627), (564, 565, 615, 614), (591, 592, 642, 641), (551, 552, 602, 601), (578, 579, 629, 628), (565, 566, 616, 615), (592, 593, 643, 642), (552, 553, 603, 602), (579, 580, 630, 629), (624, 625, 675, 674), (611, 612, 662, 661), (638, 639, 689, 688), (625, 626, 676, 675), (612, 613, 663, 662), (639, 640, 690, 689), (626, 627, 677, 676), (613, 614, 664, 663), (640, 641, 691, 690), (600, 601, 651, 650), (627, 628, 678, 677), (614, 615, 665, 664), (641, 642, 692, 691), (601, 602, 652, 651), (628, 629, 679, 678), (615, 616, 666, 665), (642, 643, 693, 692), (602, 603, 653, 652), (629, 630, 680, 679), (616, 617, 667, 666), (643, 644, 694, 693), (603, 604, 654, 653), (630, 631, 681, 680), (617, 618, 668, 667), (644, 645, 695, 694), (604, 605, 655, 654), (631, 632, 682, 681), (618, 619, 669, 668), (645, 646, 696, 695), (605, 606, 656, 655), (632, 633, 683, 682), (619, 620, 670, 669), (646, 647, 697, 696), (606, 607, 657, 656), (633, 634, 684, 683), (620, 621, 671, 670), (647, 648, 698, 697), (607, 608, 658, 657), (634, 635, 685, 684), (621, 622, 672, 671), (648, 649, 699, 698), (608, 609, 659, 658), (635, 636, 686, 685), (622, 623, 673, 672), (609, 610, 660, 659), (636, 637, 687, 686), (623, 624, 674, 673), (610, 611, 661, 660), (637, 638, 688, 687), (669, 670, 720, 719), (696, 697, 747, 746), (656, 657, 707, 706), (683, 684, 734, 733), (670, 671, 721, 720), (697, 698, 748, 747), (657, 658, 708, 707), (684, 685, 735, 734), (671, 672, 722, 721), (698, 699, 749, 748), (658, 659, 709, 708), (685, 686, 736, 735), (672, 673, 723, 722), (659, 660, 710, 709), (686, 687, 737, 736), (673, 674, 724, 723), (660, 661, 711, 710), (687, 688, 738, 737), (674, 675, 725, 724), (661, 662, 712, 711), (688, 689, 739, 738), (675, 676, 726, 725), (662, 663, 713, 712), (689, 690, 740, 739), (676, 677, 727, 726), (663, 664, 714, 713), (690, 691, 741, 740), (650, 651, 701, 700), (677, 678, 728, 727), (664, 665, 715, 714), (691, 692, 742, 741), (651, 652, 702, 701), (678, 679, 729, 728), (665, 666, 716, 715), (692, 693, 743, 742), (652, 653, 703, 702), (679, 680, 730, 729), (666, 667, 717, 716), (693, 694, 744, 743), (653, 654, 704, 703), (680, 681, 731, 730), (667, 668, 718, 717), (694, 695, 745, 744), (654, 655, 705, 704), (681, 682, 732, 731), (668, 669, 719, 718), (695, 696, 746, 745), (655, 656, 706, 705), (682, 683, 733, 732), (727, 728, 778, 777), (714, 715, 765, 764), (741, 742, 792, 791), (701, 702, 752, 751), (728, 729, 779, 778), (715, 716, 766, 765), (742, 743, 793, 792), (702, 703, 753, 752), (729, 730, 780, 779), (716, 717, 767, 766), (743, 744, 794, 793), (703, 704, 754, 753), (730, 731, 781, 780), (717, 718, 768, 767), (744, 745, 795, 794), (704, 705, 755, 754), (731, 732, 782, 781), (718, 719, 769, 768), (745, 746, 796, 795), (705, 706, 756, 755), (732, 733, 783, 782), (719, 720, 770, 769), (746, 747, 797, 796), (706, 707, 757, 756), (733, 734, 784, 783), (720, 721, 771, 770), (747, 748, 798, 797), (707, 708, 758, 757), (734, 735, 785, 784), (721, 722, 772, 771), (748, 749, 799, 798), (708, 709, 759, 758), (735, 736, 786, 785), (722, 723, 773, 772), (709, 710, 760, 759), (736, 737, 787, 786), (723, 724, 774, 773), (710, 711, 761, 760), (737, 738, 788, 787), (724, 725, 775, 774), (711, 712, 762, 761), (738, 739, 789, 788), (725, 726, 776, 775), (712, 713, 763, 762), (739, 740, 790, 789), (726, 727, 777, 776), (713, 714, 764, 763), (740, 741, 791, 790), (700, 701, 751, 750), (772, 773, 823, 822), (759, 760, 810, 809), (786, 787, 837, 836), (773, 774, 824, 823), (760, 761, 811, 810), (787, 788, 838, 837), (774, 775, 825, 824), (761, 762, 812, 811), (788, 789, 839, 838), (775, 776, 826, 825), (762, 763, 813, 812), (789, 790, 840, 839), (776, 777, 827, 826), (763, 764, 814, 813), (790, 791, 841, 840), (750, 751, 801, 800), (777, 778, 828, 827), (764, 765, 815, 814), (791, 792, 842, 841), (751, 752, 802, 801), (778, 779, 829, 828), (765, 766, 816, 815), (792, 793, 843, 842), (752, 753, 803, 802), (779, 780, 830, 829), (766, 767, 817, 816), (793, 794, 844, 843), (753, 754, 804, 803), (780, 781, 831, 830), (767, 768, 818, 817), (794, 795, 845, 844), (754, 755, 805, 804), (781, 782, 832, 831), (768, 769, 819, 818), (795, 796, 846, 845), (755, 756, 806, 805), (782, 783, 833, 832), (769, 770, 820, 819), (796, 797, 847, 846), (756, 757, 807, 806), (783, 784, 834, 833), (770, 771, 821, 820), (797, 798, 848, 847), (757, 758, 808, 807), (784, 785, 835, 834), (771, 772, 822, 821), (798, 799, 849, 848), (758, 759, 809, 808), (785, 786, 836, 835)])
me_plane.use_remesh_preserve_volume = False
me_plane.use_remesh_preserve_attributes = False
me_plane.use_mirror_vertex_groups = False
me_plane.update()

# ---- objects
ob_plane = bpy.data.objects.new('Plane', me_plane)
ob_lamp = bpy.data.objects.new('Lamp', light_lamp)
ob_camera = bpy.data.objects.new('Camera', cam_camera)

# ---- transforms, parenting, visibility, modifiers, constraints
ob_plane.location = (0.0, 0.0, 0.0)
ob_plane.rotation_euler = (-0.0, 1.571, 0.0)
ob_plane.lineart.crease_threshold = 0.0
ob_lamp.location = (4.076, 1.005, 5.904)
ob_lamp.rotation_euler = (0.6503, 0.05522, 1.866)
ob_lamp.lock_rotations_4d = False
ob_lamp.empty_display_type = 'ARROWS'
ob_lamp.color = (0.0, 0.0, 0.0, 0.0)
ob_lamp.lineart.crease_threshold = 0.0
ob_camera.location = (7.481, -6.508, 5.344)
ob_camera.rotation_euler = (1.109, 0.0, 0.8149)
ob_camera.lock_rotations_4d = False
ob_camera.empty_display_type = 'ARROWS'
ob_camera.color = (0.0, 0.0, 0.0, 0.0)
ob_camera.display_type = 'WIRE'
ob_camera.lineart.crease_threshold = 0.0

# ---- collection membership
col_collection_1.objects.link(ob_plane)
col_collection_1.objects.link(ob_lamp)
col_collection_1.objects.link(ob_camera)

# ---- scene / render settings (as saved in the file)
scene.camera = ob_camera
scene.frame_start = 1; scene.frame_end = 250; scene.frame_set(1)
scene.render.engine = 'BLENDER_EEVEE_NEXT'
scene.render.resolution_percentage = 50
scene.render.dither_intensity = 0.0
scene.cycles.use_denoising = False
scene.cycles.samples = 128
scene.cycles.sampling_pattern = 'TABULATED_SOBOL'
scene.cycles.use_adaptive_sampling = False
scene.cycles.use_light_tree = False
scene.cycles.blur_glossy = 0.0
scene.cycles.sample_clamp_indirect = 0.0
scene.view_settings.view_transform = 'Standard'
bpy.context.view_layer.update()
